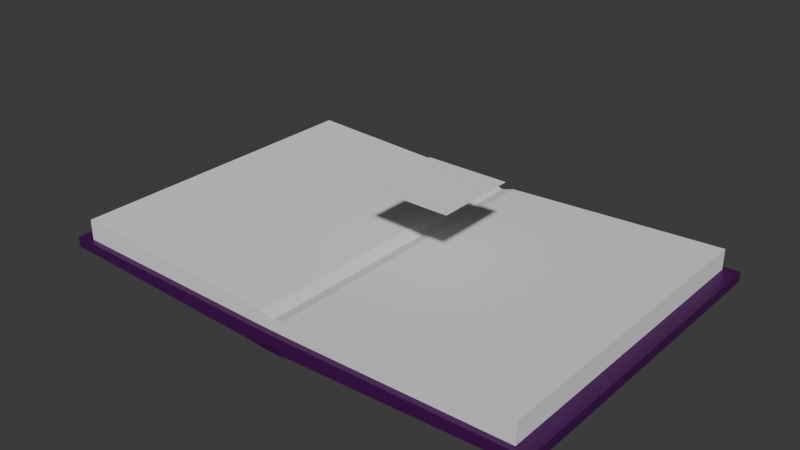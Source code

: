 # Source: Book.blend  (saved by Blender 4.0.36; exported with 4.5.12 LTS)
import bpy
from mathutils import Matrix  # noqa: F401  (used for matrix-valued properties, if any)

bpy.ops.wm.read_factory_settings(use_empty=True)
scene = bpy.context.scene
scene.name = 'Scene'

# ---- collections
col_collection = bpy.data.collections.new('Collection'); scene.collection.children.link(col_collection)

# ---- materials (node trees are filled in below, after node groups)
mat_material = bpy.data.materials.new('Material')
mat_material.alpha_threshold = 0.0
mat_material.use_transparent_shadow = False
mat_material.roughness = 0.5
mat_material.line_color = (0.0, 0.0, 0.0, 1.0)

# ---- material node trees
mat_material.use_nodes = True; mat_material.node_tree.nodes.clear()
_N = mat_material.node_tree.nodes; _L = mat_material.node_tree.links
n0 = _N.new('ShaderNodeOutputMaterial'); n0.name = 'Material Output'; n0.location = (300, 300)
n1 = _N.new('ShaderNodeBsdfPrincipled'); n1.name = 'Principled BSDF'; n1.location = (10, 300)
n1.inputs[0].default_value = (0.05991, 0.0, 0.08256, 1.0)
n1.inputs[3].default_value = 1.45
_L.new(n1.outputs[0], n0.inputs[0])
n0.is_active_output = True

# ---- world
world_world = bpy.data.worlds.new('World'); scene.world = world_world
world_world.use_nodes = True; world_world.node_tree.nodes.clear()
_N = world_world.node_tree.nodes; _L = world_world.node_tree.links
n0 = _N.new('ShaderNodeOutputWorld'); n0.name = 'World Output'; n0.location = (300, 300)
n1 = _N.new('ShaderNodeBackground'); n1.name = 'Background'; n1.location = (10, 300)
n1.inputs[0].default_value = (0.05088, 0.05088, 0.05088, 1.0)
_L.new(n1.outputs[0], n0.inputs[0])
n0.is_active_output = True
world_world.color = (0.05088, 0.05088, 0.05088)
world_world.use_sun_shadow = False
world_world.sun_shadow_jitter_overblur = 0.0

# ---- meshes
me_cube_001 = bpy.data.meshes.new('Cube.001')
me_cube_001.from_pydata([(0.0, -4.0, -0.2792), (0.0, -4.0, -0.0548), (0.0, 4.0, -0.2792), (0.0, 4.0, -0.0548), (6.05, -4.0, -0.2), (6.05, -4.0, 0.03871), (6.05, 4.0, -0.2), (6.05, 4.0, 0.03871), (0.2206, 3.934, -0.5074), (0.474, 4.0, -0.0548), (0.2206, -3.934, -0.5074), (0.474, -4.0, -0.0548), (0.0, 3.934, -0.5074), (0.0, -3.934, -0.5074), (0.4704, 4.0, -0.4121), (0.4704, -4.0, -0.4121), (-6.05, -4.0, -0.2), (-6.05, -4.0, 0.03871), (-6.05, 4.0, -0.2), (-6.05, 4.0, 0.03871), (-0.2206, 3.934, -0.5074), (-0.474, 4.0, -0.0548), (-0.2206, -3.934, -0.5074), (-0.474, -4.0, -0.0548), (-0.4704, 4.0, -0.4121), (-0.4704, -4.0, -0.4121)], [], [(7, 9, 11, 5), (14, 9, 7, 6), (6, 7, 5, 4), (15, 11, 1, 0), (14, 6, 4, 15), (9, 3, 1, 11), (12, 8, 10, 13), (4, 5, 11, 15), (2, 3, 9, 14), (8, 12, 2, 14), (13, 10, 15, 0), (10, 8, 14, 15), (19, 17, 23, 21), (24, 18, 19, 21), (18, 16, 17, 19), (25, 0, 1, 23), (24, 25, 16, 18), (21, 23, 1, 3), (12, 13, 22, 20), (16, 25, 23, 17), (2, 24, 21, 3), (20, 24, 2, 12), (13, 0, 25, 22), (22, 25, 24, 20)])
_uv = me_cube_001.uv_layers.new(name='UVMap')
_uv.uv.foreach_set('vector', [0.0, 0.0, 0.4582, -2.003e-08, 0.4582, 0.636, 2.78e-08, 0.636, 1.0, 0.9252, 0.982, 0.9395, 0.981, 0.4813, 1.0, 0.4816, 0.981, 0.636, 0.962, 0.636, 0.962, -4.143e-09, 0.981, -4.973e-09, 0.981, 0.4439, 0.9991, 0.4582, 0.9994, 0.481, 0.9816, 0.4813, 0.5185, -1.525e-08, 0.962, 4.143e-09, 0.962, 0.636, 0.5185, 0.636, 0.4582, -2.003e-08, 0.481, -2.103e-08, 0.481, 0.636, 0.4582, 0.636, 0.481, 0.00526, 0.4986, 0.00526, 0.4986, 0.6307, 0.481, 0.6307, 0.981, 0.0002694, 1.0, -4.862e-08, 0.9991, 0.4582, 0.981, 0.4439, 0.9995, 0.9626, 0.9816, 0.9623, 0.982, 0.9395, 1.0, 0.9252, 0.4986, 0.00526, 0.481, 0.00526, 0.4811, -1.688e-08, 0.5185, -1.525e-08, 0.481, 0.6307, 0.4986, 0.6307, 0.5185, 0.636, 0.4811, 0.636, 0.4986, 0.6307, 0.4986, 0.00526, 0.5185, -1.525e-08, 0.5185, 0.636, 0.0, 0.0, 2.78e-08, 0.636, 0.4582, 0.636, 0.4582, -2.003e-08, 1.0, 0.9252, 1.0, 0.4816, 0.981, 0.4813, 0.982, 0.9395, 0.981, 0.636, 0.981, -4.973e-09, 0.962, -4.143e-09, 0.962, 0.636, 0.981, 0.4439, 0.9816, 0.4813, 0.9994, 0.481, 0.9991, 0.4582, 0.5185, -1.525e-08, 0.5185, 0.636, 0.962, 0.636, 0.962, 4.143e-09, 0.4582, -2.003e-08, 0.4582, 0.636, 0.481, 0.636, 0.481, -2.103e-08, 0.481, 0.00526, 0.481, 0.6307, 0.4986, 0.6307, 0.4986, 0.00526, 0.981, 0.0002694, 0.981, 0.4439, 0.9991, 0.4582, 1.0, -4.862e-08, 0.9995, 0.9626, 1.0, 0.9252, 0.982, 0.9395, 0.9816, 0.9623, 0.4986, 0.00526, 0.5185, -1.525e-08, 0.4811, -1.688e-08, 0.481, 0.00526, 0.481, 0.6307, 0.4811, 0.636, 0.5185, 0.636, 0.4986, 0.6307, 0.4986, 0.6307, 0.5185, 0.636, 0.5185, -1.525e-08, 0.4986, 0.00526])
me_cube_001.materials.append(mat_material)
me_cube_001.update()
me_cube = bpy.data.meshes.new('Cube')
me_cube.from_pydata([(0.0, -1.0, -0.2185), (0.0, -1.0, 0.1946), (0.0, 1.0, -0.2185), (0.0, 1.0, 0.1946), (5.698, -1.0, -0.1185), (5.698, -1.0, 0.5263), (5.698, 1.0, -0.1185), (5.698, 1.0, 0.5263), (0.3064, 1.0, -0.2131), (0.3064, 1.0, 0.2891), (0.3064, -1.0, -0.2131), (0.3064, -1.0, 0.2891)], [], [(0, 1, 3, 2), (8, 9, 7, 6), (6, 7, 5, 4), (10, 11, 1, 0), (9, 3, 1, 11), (7, 9, 11, 5), (4, 5, 11, 10), (2, 3, 9, 8)])
_uv = me_cube.uv_layers.new(name='UVMap')
_uv.uv.foreach_set('vector', [0.375, 0.0, 0.625, 0.0, 0.625, 0.25, 0.375, 0.25, 0.375, 0.2634, 0.625, 0.2634, 0.625, 0.5, 0.375, 0.5, 0.375, 0.5, 0.625, 0.5, 0.625, 0.75, 0.375, 0.75, 0.375, 0.9866, 0.625, 0.9866, 0.625, 1.0, 0.375, 1.0, 0.8616, 0.5, 0.875, 0.5, 0.875, 0.75, 0.8616, 0.75, 0.625, 0.5, 0.8616, 0.5, 0.8616, 0.75, 0.625, 0.75, 0.375, 0.75, 0.625, 0.75, 0.625, 0.9866, 0.375, 0.9866, 0.375, 0.25, 0.625, 0.25, 0.625, 0.2634, 0.375, 0.2634])
me_cube.update()
me_plane = bpy.data.meshes.new('Plane')
me_plane.from_pydata([(-1.0, -1.0, 0.0), (1.0, -1.0, 0.0), (-1.0, 1.0, 0.0), (1.0, 1.0, 0.0)], [], [(0, 1, 3, 2)])
_uv = me_plane.uv_layers.new(name='UVMap')
_uv.uv.foreach_set('vector', [0.0, 0.0, 1.0, 0.0, 1.0, 1.0, 0.0, 1.0])
me_plane.update()
arm_armature_002 = bpy.data.armatures.new('Armature.002')  # bones are not reproduced

# ---- objects
ob_cube = bpy.data.objects.new('Cube', me_cube_001)
ob_armature_001 = bpy.data.objects.new('Armature.001', arm_armature_002)
ob_cube_001 = bpy.data.objects.new('Cube.001', me_cube)
ob_plane = bpy.data.objects.new('Plane', me_plane)

# ---- transforms, parenting, visibility, modifiers, constraints
ob_cube.location = (0.0, 0.0, 0.0)
_vg = ob_cube.vertex_groups.new(name='Bone')
_vg = ob_cube.vertex_groups.new(name='Bone.001')
_vg = ob_cube.vertex_groups.new(name='Bone.002')
ob_armature_001.location = (0.6, 0.0, -0.1)
ob_cube_001.location = (0.0, 0.0, 0.0)
ob_cube_001.scale = (1.0, 3.861, 1.0)
_m = ob_cube_001.modifiers.new('Mirror', 'MIRROR')
_m.use_clip = True
ob_plane.location = (1.0, 0.0, 2.0)

# ---- collection membership
col_collection.objects.link(ob_cube)
col_collection.objects.link(ob_armature_001)
col_collection.objects.link(ob_cube_001)
col_collection.objects.link(ob_plane)

# ---- scene / render settings (as saved in the file)
scene.frame_start = 1; scene.frame_end = 250; scene.frame_set(1)
scene.render.engine = 'BLENDER_EEVEE_NEXT'
scene.cycles.sampling_pattern = 'TABULATED_SOBOL'
bpy.context.view_layer.update()

# ---- added for rendering (the .blend has no active camera and no usable light): camera, sun
cam_auto = bpy.data.cameras.new('AutoCamera')
cam_auto.lens = 50.0
cam_auto.sensor_width = 36.0
cam_auto.clip_end = 1000.0
ob_auto_camera = bpy.data.objects.new('AutoCamera', cam_auto)
scene.collection.objects.link(ob_auto_camera)
ob_auto_camera.location = (13.6199, -16.3439, 11.6422)
ob_auto_camera.rotation_euler = (1.09748, -7.21219e-08, 0.694738)
scene.camera = ob_auto_camera
light_auto_sun = bpy.data.lights.new('AutoSun', 'SUN')
light_auto_sun.energy = 3.0
light_auto_sun.angle = 0.0523599
ob_auto_sun = bpy.data.objects.new('AutoSun', light_auto_sun)
scene.collection.objects.link(ob_auto_sun)
ob_auto_sun.rotation_euler = (0.872665, 0.174533, 0.523599)
bpy.context.view_layer.update()
